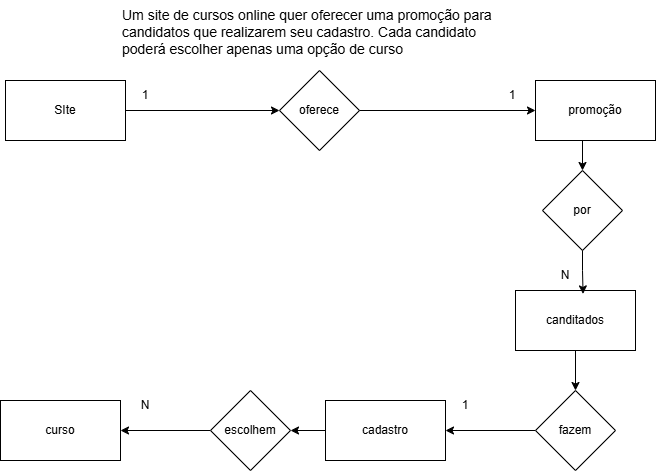

The diagram above was exported from draw.io. Its source (the exported page's mxGraphModel, read from the mxfile embedded in the PNG):
<mxGraphModel dx="1042" dy="1730" grid="1" gridSize="10" guides="1" tooltips="1" connect="1" arrows="1" fold="1" page="1" pageScale="1" pageWidth="827" pageHeight="1169" math="0" shadow="0">
  <root>
    <mxCell id="0" />
    <mxCell id="1" parent="0" />
    <mxCell id="KQU107Cop0-uJLfvPQ3A-1" parent="1" style="text;whiteSpace=wrap;fontSize=14;" value="Um site de cursos online quer oferecer uma promoção para&#10;candidatos que realizarem seu cadastro. Cada candidato&#10;poderá escolher apenas uma opção de curso" vertex="1">
      <mxGeometry height="70" width="400" x="225" y="-1150" as="geometry" />
    </mxCell>
    <mxCell id="KQU107Cop0-uJLfvPQ3A-10" edge="1" parent="1" source="KQU107Cop0-uJLfvPQ3A-11" style="edgeStyle=orthogonalEdgeStyle;rounded=0;orthogonalLoop=1;jettySize=auto;html=1;exitX=1;exitY=0.5;exitDx=0;exitDy=0;" target="KQU107Cop0-uJLfvPQ3A-13">
      <mxGeometry relative="1" as="geometry" />
    </mxCell>
    <mxCell id="KQU107Cop0-uJLfvPQ3A-11" parent="1" style="rounded=0;whiteSpace=wrap;html=1;fillColor=light-dark(#FFFFFF,#FFFFFF);strokeColor=light-dark(#000000,#000000);" value="SIte" vertex="1">
      <mxGeometry height="60" width="120" x="110" y="-1070" as="geometry" />
    </mxCell>
    <mxCell id="KQU107Cop0-uJLfvPQ3A-12" edge="1" parent="1" source="KQU107Cop0-uJLfvPQ3A-13" style="edgeStyle=orthogonalEdgeStyle;rounded=0;orthogonalLoop=1;jettySize=auto;html=1;exitX=0.5;exitY=1;exitDx=0;exitDy=0;entryX=0;entryY=0.5;entryDx=0;entryDy=0;" target="KQU107Cop0-uJLfvPQ3A-15">
      <mxGeometry relative="1" as="geometry">
        <Array as="points">
          <mxPoint x="424" y="-1040" />
        </Array>
        <mxPoint x="530" y="-810" as="targetPoint" />
      </mxGeometry>
    </mxCell>
    <mxCell id="KQU107Cop0-uJLfvPQ3A-13" parent="1" style="rhombus;whiteSpace=wrap;html=1;" value="oferece" vertex="1">
      <mxGeometry height="80" width="80" x="384" y="-1080" as="geometry" />
    </mxCell>
    <mxCell id="KQU107Cop0-uJLfvPQ3A-24" edge="1" parent="1" source="KQU107Cop0-uJLfvPQ3A-15" style="edgeStyle=orthogonalEdgeStyle;rounded=0;orthogonalLoop=1;jettySize=auto;html=1;exitX=0.5;exitY=1;exitDx=0;exitDy=0;entryX=0.5;entryY=0;entryDx=0;entryDy=0;" target="KQU107Cop0-uJLfvPQ3A-22">
      <mxGeometry relative="1" as="geometry" />
    </mxCell>
    <mxCell id="KQU107Cop0-uJLfvPQ3A-15" parent="1" style="rounded=0;whiteSpace=wrap;html=1;fillColor=light-dark(#FFFFFF,#FFFFFF);strokeColor=light-dark(#000000,#000000);" value="promoção" vertex="1">
      <mxGeometry height="60" width="120" x="640" y="-1070" as="geometry" />
    </mxCell>
    <mxCell id="KQU107Cop0-uJLfvPQ3A-16" parent="1" style="text;html=1;whiteSpace=wrap;strokeColor=none;fillColor=none;align=center;verticalAlign=middle;rounded=0;" value="1" vertex="1">
      <mxGeometry height="30" width="60" x="220" y="-1070" as="geometry" />
    </mxCell>
    <mxCell id="KQU107Cop0-uJLfvPQ3A-17" parent="1" style="text;html=1;whiteSpace=wrap;strokeColor=none;fillColor=none;align=center;verticalAlign=middle;rounded=0;" value="N" vertex="1">
      <mxGeometry height="30" width="60" x="640" y="-890" as="geometry" />
    </mxCell>
    <mxCell id="KQU107Cop0-uJLfvPQ3A-18" parent="1" style="text;html=1;whiteSpace=wrap;strokeColor=none;fillColor=none;align=center;verticalAlign=middle;rounded=0;" value="1" vertex="1">
      <mxGeometry height="30" width="60" x="587" y="-1070" as="geometry" />
    </mxCell>
    <mxCell id="KQU107Cop0-uJLfvPQ3A-30" edge="1" parent="1" source="KQU107Cop0-uJLfvPQ3A-20" style="edgeStyle=orthogonalEdgeStyle;rounded=0;orthogonalLoop=1;jettySize=auto;html=1;exitX=0;exitY=0.5;exitDx=0;exitDy=0;">
      <mxGeometry relative="1" as="geometry">
        <mxPoint x="550" y="-720" as="targetPoint" />
      </mxGeometry>
    </mxCell>
    <mxCell id="KQU107Cop0-uJLfvPQ3A-20" parent="1" style="rhombus;whiteSpace=wrap;html=1;" value="fazem" vertex="1">
      <mxGeometry height="80" width="80" x="640" y="-760" as="geometry" />
    </mxCell>
    <mxCell id="KQU107Cop0-uJLfvPQ3A-21" parent="1" style="text;html=1;whiteSpace=wrap;strokeColor=none;fillColor=none;align=center;verticalAlign=middle;rounded=0;" value="N" vertex="1">
      <mxGeometry height="30" width="60" x="220" y="-760" as="geometry" />
    </mxCell>
    <mxCell id="KQU107Cop0-uJLfvPQ3A-22" parent="1" style="rhombus;whiteSpace=wrap;html=1;" value="por" vertex="1">
      <mxGeometry height="80" width="80" x="647" y="-980" as="geometry" />
    </mxCell>
    <mxCell id="KQU107Cop0-uJLfvPQ3A-29" edge="1" parent="1" source="KQU107Cop0-uJLfvPQ3A-26" style="edgeStyle=orthogonalEdgeStyle;rounded=0;orthogonalLoop=1;jettySize=auto;html=1;exitX=0.5;exitY=1;exitDx=0;exitDy=0;" target="KQU107Cop0-uJLfvPQ3A-20">
      <mxGeometry relative="1" as="geometry" />
    </mxCell>
    <mxCell id="KQU107Cop0-uJLfvPQ3A-26" parent="1" style="rounded=0;whiteSpace=wrap;html=1;fillColor=light-dark(#FFFFFF,#FFFFFF);strokeColor=light-dark(#000000,#000000);" value="canditados" vertex="1">
      <mxGeometry height="60" width="120" x="620" y="-860" as="geometry" />
    </mxCell>
    <mxCell id="KQU107Cop0-uJLfvPQ3A-28" edge="1" parent="1" source="KQU107Cop0-uJLfvPQ3A-22" style="edgeStyle=orthogonalEdgeStyle;rounded=0;orthogonalLoop=1;jettySize=auto;html=1;exitX=0.5;exitY=1;exitDx=0;exitDy=0;entryX=0.563;entryY=0.057;entryDx=0;entryDy=0;entryPerimeter=0;" target="KQU107Cop0-uJLfvPQ3A-26">
      <mxGeometry relative="1" as="geometry" />
    </mxCell>
    <mxCell id="KQU107Cop0-uJLfvPQ3A-36" edge="1" parent="1" source="KQU107Cop0-uJLfvPQ3A-31" style="edgeStyle=orthogonalEdgeStyle;rounded=0;orthogonalLoop=1;jettySize=auto;html=1;exitX=0;exitY=0.5;exitDx=0;exitDy=0;entryX=1;entryY=0.5;entryDx=0;entryDy=0;" target="KQU107Cop0-uJLfvPQ3A-33">
      <mxGeometry relative="1" as="geometry" />
    </mxCell>
    <mxCell id="KQU107Cop0-uJLfvPQ3A-31" parent="1" style="rounded=0;whiteSpace=wrap;html=1;fillColor=light-dark(#FFFFFF,#FFFFFF);strokeColor=light-dark(#000000,#000000);" value="cadastro" vertex="1">
      <mxGeometry height="60" width="120" x="430" y="-750" as="geometry" />
    </mxCell>
    <mxCell id="KQU107Cop0-uJLfvPQ3A-32" edge="1" parent="1" source="KQU107Cop0-uJLfvPQ3A-33" style="edgeStyle=orthogonalEdgeStyle;rounded=0;orthogonalLoop=1;jettySize=auto;html=1;exitX=0;exitY=0.5;exitDx=0;exitDy=0;">
      <mxGeometry relative="1" as="geometry">
        <mxPoint x="225" y="-720" as="targetPoint" />
      </mxGeometry>
    </mxCell>
    <mxCell id="KQU107Cop0-uJLfvPQ3A-33" parent="1" style="rhombus;whiteSpace=wrap;html=1;" value="escolhem" vertex="1">
      <mxGeometry height="80" width="80" x="315" y="-760" as="geometry" />
    </mxCell>
    <mxCell id="KQU107Cop0-uJLfvPQ3A-35" parent="1" style="rounded=0;whiteSpace=wrap;html=1;fillColor=light-dark(#FFFFFF,#FFFFFF);strokeColor=light-dark(#000000,#000000);" value="curso" vertex="1">
      <mxGeometry height="60" width="120" x="105" y="-750" as="geometry" />
    </mxCell>
    <mxCell id="KQU107Cop0-uJLfvPQ3A-37" parent="1" style="text;html=1;whiteSpace=wrap;strokeColor=none;fillColor=none;align=center;verticalAlign=middle;rounded=0;" value="1" vertex="1">
      <mxGeometry height="30" width="60" x="540" y="-760" as="geometry" />
    </mxCell>
  </root>
</mxGraphModel>